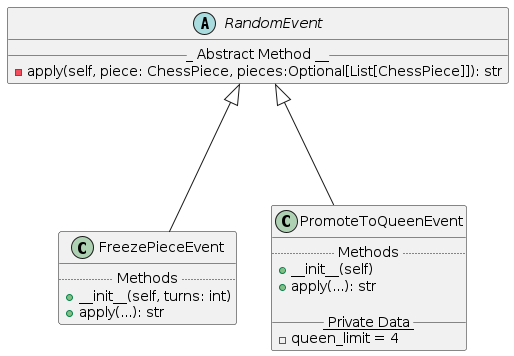

The diagram above was rendered by PlantUML. Its source (embedded in the PNG):
@startuml
abstract class RandomEvent{
 ___ Abstract Method ____
 - apply(self, piece: ChessPiece, pieces:Optional[List[ChessPiece]]): str
}

class FreezePieceEvent{
.... Methods ....
 + __init__(self, turns: int)
 + apply(...): str
}

class PromoteToQueenEvent{
.... Methods ....
 + __init__(self)
 + apply(...): str

____ Private Data ____
 - queen_limit = 4
}

RandomEvent <|--- FreezePieceEvent
RandomEvent <|--- PromoteToQueenEvent

@enduml